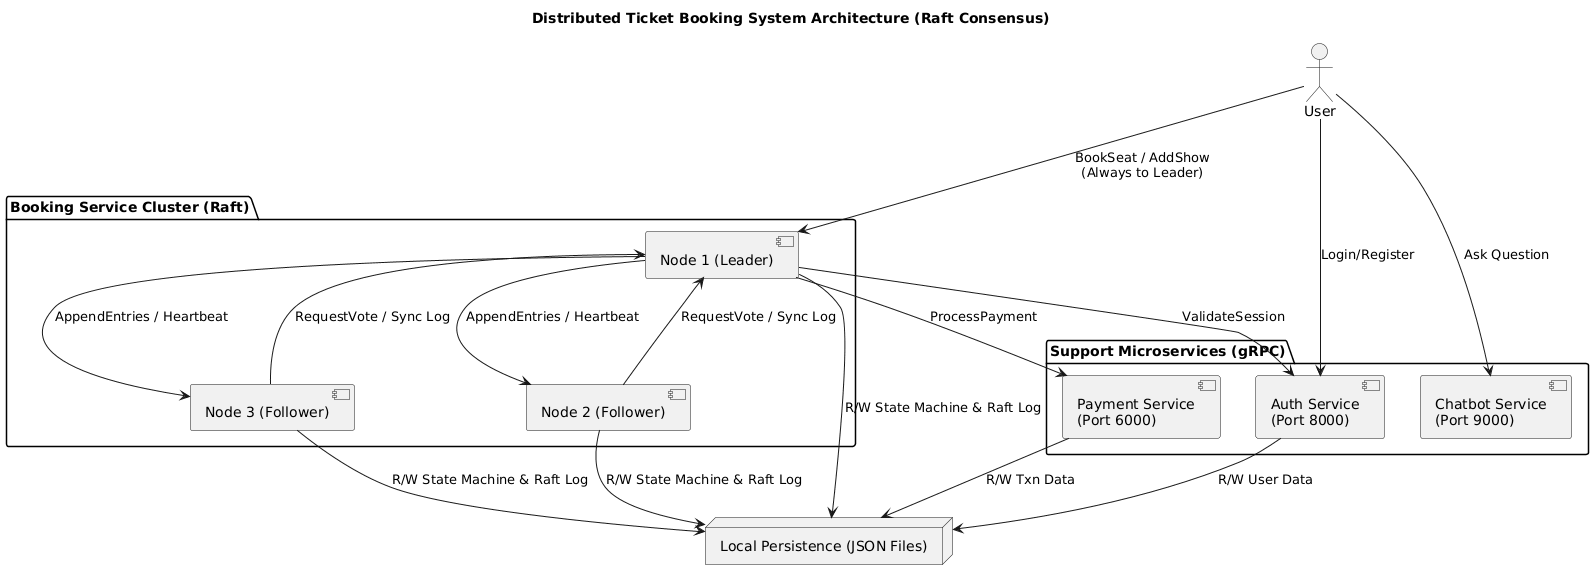

The diagram above was rendered by PlantUML. Its source (embedded in the PNG):
@startuml
title Distributed Ticket Booking System Architecture (Raft Consensus)

actor User as client

package "Support Microservices (gRPC)" {
    component "Auth Service\n(Port 8000)" as auth
    component "Payment Service\n(Port 6000)" as payment
    component "Chatbot Service\n(Port 9000)" as chatbot
}

package "Booking Service Cluster (Raft)" {
    component "Node 1 (Leader)" as node1
    component "Node 2 (Follower)" as node2
    component "Node 3 (Follower)" as node3

    node1 -down-> node2 : "AppendEntries / Heartbeat"
    node1 -down-> node3 : "AppendEntries / Heartbeat"
    node2 -up-> node1 : "RequestVote / Sync Log"
    node3 -up-> node1 : "RequestVote / Sync Log"
}

node "Local Persistence (JSON Files)" as persistence

' 1. User Flows
client --> auth : "Login/Register"
client --> chatbot : "Ask Question"
client --> node1 : "BookSeat / AddShow\n(Always to Leader)"

' 2. Booking Dependencies (Orchestrated by Leader)
node1 --> auth : "ValidateSession"
node1 --> payment : "ProcessPayment"

' 3. Persistence Links
auth --> persistence : "R/W User Data"
payment --> persistence : "R/W Txn Data"
node1 --> persistence : "R/W State Machine & Raft Log"
node2 --> persistence : "R/W State Machine & Raft Log"
node3 --> persistence : "R/W State Machine & Raft Log"
@enduml